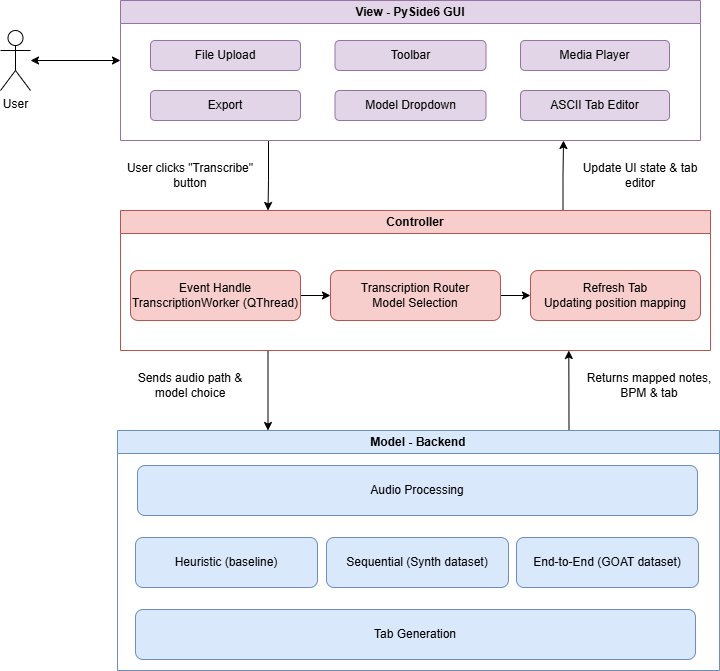

The diagram above was exported from draw.io. Its source (the exported page's mxGraphModel, read from the mxfile embedded in the PNG):
<mxGraphModel dx="996" dy="710" grid="1" gridSize="10" guides="1" tooltips="1" connect="1" arrows="1" fold="1" page="1" pageScale="1" pageWidth="827" pageHeight="1169" math="0" shadow="0">
  <root>
    <mxCell id="0" />
    <mxCell id="1" parent="0" />
    <mxCell id="cFBFgGv5vEWe4tWg2Lcq-1" edge="1" parent="1" source="cFBFgGv5vEWe4tWg2Lcq-2" style="edgeStyle=orthogonalEdgeStyle;rounded=0;orthogonalLoop=1;jettySize=auto;html=1;startArrow=classic;startFill=1;">
      <mxGeometry relative="1" as="geometry">
        <mxPoint x="170" y="90" as="targetPoint" />
      </mxGeometry>
    </mxCell>
    <mxCell id="cFBFgGv5vEWe4tWg2Lcq-2" parent="1" style="shape=umlActor;verticalLabelPosition=bottom;verticalAlign=top;html=1;outlineConnect=0;" value="User" vertex="1">
      <mxGeometry height="60" width="30" x="50" y="60" as="geometry" />
    </mxCell>
    <mxCell id="cFBFgGv5vEWe4tWg2Lcq-3" edge="1" parent="1" style="edgeStyle=orthogonalEdgeStyle;rounded=0;orthogonalLoop=1;jettySize=auto;html=1;entryX=0.25;entryY=0;entryDx=0;entryDy=0;" target="cFBFgGv5vEWe4tWg2Lcq-13">
      <mxGeometry relative="1" as="geometry">
        <Array as="points">
          <mxPoint x="318" y="170" />
          <mxPoint x="318" y="210" />
          <mxPoint x="317" y="210" />
        </Array>
        <mxPoint x="318" y="170" as="sourcePoint" />
      </mxGeometry>
    </mxCell>
    <mxCell id="cFBFgGv5vEWe4tWg2Lcq-4" parent="1" style="swimlane;whiteSpace=wrap;html=1;fillColor=#e1d5e7;strokeColor=#9673a6;" value="View - PySide6 GUI" vertex="1">
      <mxGeometry height="140" width="580" x="170" y="30" as="geometry" />
    </mxCell>
    <mxCell id="cFBFgGv5vEWe4tWg2Lcq-5" parent="cFBFgGv5vEWe4tWg2Lcq-4" style="rounded=1;whiteSpace=wrap;html=1;fillColor=#e1d5e7;strokeColor=#9673a6;" value="Model Dropdown" vertex="1">
      <mxGeometry height="30" width="151" x="214.5" y="90" as="geometry" />
    </mxCell>
    <mxCell id="cFBFgGv5vEWe4tWg2Lcq-6" parent="cFBFgGv5vEWe4tWg2Lcq-4" style="rounded=1;whiteSpace=wrap;html=1;fillColor=#e1d5e7;strokeColor=#9673a6;" value="Toolbar" vertex="1">
      <mxGeometry height="30" width="151" x="214.5" y="40" as="geometry" />
    </mxCell>
    <mxCell id="cFBFgGv5vEWe4tWg2Lcq-7" parent="cFBFgGv5vEWe4tWg2Lcq-4" style="rounded=1;whiteSpace=wrap;html=1;fillColor=#e1d5e7;strokeColor=#9673a6;" value="File Upload" vertex="1">
      <mxGeometry height="30" width="150" x="30" y="40" as="geometry" />
    </mxCell>
    <mxCell id="cFBFgGv5vEWe4tWg2Lcq-8" parent="cFBFgGv5vEWe4tWg2Lcq-4" style="rounded=1;whiteSpace=wrap;html=1;fillColor=#e1d5e7;strokeColor=#9673a6;" value="Export" vertex="1">
      <mxGeometry height="30" width="150" x="30" y="90" as="geometry" />
    </mxCell>
    <mxCell id="cFBFgGv5vEWe4tWg2Lcq-9" parent="cFBFgGv5vEWe4tWg2Lcq-4" style="rounded=1;whiteSpace=wrap;html=1;fillColor=#e1d5e7;strokeColor=#9673a6;" value="ASCII Tab Editor" vertex="1">
      <mxGeometry height="30" width="149" x="400" y="90" as="geometry" />
    </mxCell>
    <mxCell id="cFBFgGv5vEWe4tWg2Lcq-10" parent="cFBFgGv5vEWe4tWg2Lcq-4" style="rounded=1;whiteSpace=wrap;html=1;fillColor=#e1d5e7;strokeColor=#9673a6;" value="Media Player" vertex="1">
      <mxGeometry height="30" width="149" x="400" y="40" as="geometry" />
    </mxCell>
    <mxCell id="cFBFgGv5vEWe4tWg2Lcq-11" edge="1" parent="1" source="cFBFgGv5vEWe4tWg2Lcq-13" style="edgeStyle=orthogonalEdgeStyle;rounded=0;orthogonalLoop=1;jettySize=auto;html=1;exitX=0.75;exitY=0;exitDx=0;exitDy=0;">
      <mxGeometry relative="1" as="geometry">
        <mxPoint x="613" y="170" as="targetPoint" />
      </mxGeometry>
    </mxCell>
    <mxCell id="cFBFgGv5vEWe4tWg2Lcq-12" edge="1" parent="1" source="cFBFgGv5vEWe4tWg2Lcq-13" style="edgeStyle=orthogonalEdgeStyle;rounded=0;orthogonalLoop=1;jettySize=auto;html=1;exitX=0.25;exitY=1;exitDx=0;exitDy=0;entryX=0.25;entryY=0;entryDx=0;entryDy=0;" target="cFBFgGv5vEWe4tWg2Lcq-20">
      <mxGeometry relative="1" as="geometry" />
    </mxCell>
    <mxCell id="cFBFgGv5vEWe4tWg2Lcq-13" parent="1" style="swimlane;whiteSpace=wrap;html=1;fillColor=#f8cecc;strokeColor=#b85450;" value="Controller" vertex="1">
      <mxGeometry height="140" width="590" x="170" y="240" as="geometry" />
    </mxCell>
    <mxCell id="cFBFgGv5vEWe4tWg2Lcq-14" edge="1" parent="cFBFgGv5vEWe4tWg2Lcq-13" source="cFBFgGv5vEWe4tWg2Lcq-15" style="edgeStyle=orthogonalEdgeStyle;rounded=0;orthogonalLoop=1;jettySize=auto;html=1;entryX=0;entryY=0.5;entryDx=0;entryDy=0;" target="cFBFgGv5vEWe4tWg2Lcq-17">
      <mxGeometry relative="1" as="geometry" />
    </mxCell>
    <mxCell id="cFBFgGv5vEWe4tWg2Lcq-15" parent="cFBFgGv5vEWe4tWg2Lcq-13" style="rounded=1;whiteSpace=wrap;html=1;fillColor=#f8cecc;strokeColor=#b85450;" value="Event Handle&lt;div&gt;TranscriptionWorker (QThread)&lt;/div&gt;" vertex="1">
      <mxGeometry height="50" width="170" x="10" y="60" as="geometry" />
    </mxCell>
    <mxCell id="cFBFgGv5vEWe4tWg2Lcq-16" edge="1" parent="cFBFgGv5vEWe4tWg2Lcq-13" source="cFBFgGv5vEWe4tWg2Lcq-17" style="edgeStyle=orthogonalEdgeStyle;rounded=0;orthogonalLoop=1;jettySize=auto;html=1;" target="cFBFgGv5vEWe4tWg2Lcq-18">
      <mxGeometry relative="1" as="geometry" />
    </mxCell>
    <mxCell id="cFBFgGv5vEWe4tWg2Lcq-17" parent="cFBFgGv5vEWe4tWg2Lcq-13" style="rounded=1;whiteSpace=wrap;html=1;fillColor=#f8cecc;strokeColor=#b85450;" value="Transcription Router&lt;div&gt;Model Selection&lt;/div&gt;" vertex="1">
      <mxGeometry height="50" width="170" x="210" y="60" as="geometry" />
    </mxCell>
    <mxCell id="cFBFgGv5vEWe4tWg2Lcq-18" parent="cFBFgGv5vEWe4tWg2Lcq-13" style="rounded=1;whiteSpace=wrap;html=1;fillColor=#f8cecc;strokeColor=#b85450;" value="Refresh Tab&lt;div&gt;Updating position mapping&lt;/div&gt;" vertex="1">
      <mxGeometry height="50" width="170" x="410" y="60" as="geometry" />
    </mxCell>
    <mxCell id="cFBFgGv5vEWe4tWg2Lcq-19" edge="1" parent="1" source="cFBFgGv5vEWe4tWg2Lcq-20" style="edgeStyle=orthogonalEdgeStyle;rounded=0;orthogonalLoop=1;jettySize=auto;html=1;exitX=0.75;exitY=0;exitDx=0;exitDy=0;">
      <mxGeometry relative="1" as="geometry">
        <Array as="points">
          <mxPoint x="618" y="460" />
          <mxPoint x="618" y="420" />
        </Array>
        <mxPoint x="618.3157894736844" y="380" as="targetPoint" />
      </mxGeometry>
    </mxCell>
    <mxCell id="cFBFgGv5vEWe4tWg2Lcq-20" parent="1" style="swimlane;whiteSpace=wrap;html=1;fillColor=#dae8fc;strokeColor=#6c8ebf;" value="Model - Backend" vertex="1">
      <mxGeometry height="240" width="602" x="167" y="460" as="geometry" />
    </mxCell>
    <mxCell id="cFBFgGv5vEWe4tWg2Lcq-21" parent="cFBFgGv5vEWe4tWg2Lcq-20" style="rounded=1;whiteSpace=wrap;html=1;fillColor=#dae8fc;strokeColor=#6c8ebf;" value="Audio Processing" vertex="1">
      <mxGeometry height="50" width="560" x="20" y="35" as="geometry" />
    </mxCell>
    <mxCell id="cFBFgGv5vEWe4tWg2Lcq-22" parent="cFBFgGv5vEWe4tWg2Lcq-20" style="rounded=1;whiteSpace=wrap;html=1;fillColor=#dae8fc;strokeColor=#6c8ebf;" value="Tab Generation" vertex="1">
      <mxGeometry height="50" width="560" x="18" y="179" as="geometry" />
    </mxCell>
    <mxCell id="cFBFgGv5vEWe4tWg2Lcq-23" parent="cFBFgGv5vEWe4tWg2Lcq-20" style="rounded=1;whiteSpace=wrap;html=1;fillColor=#dae8fc;strokeColor=#6c8ebf;" value="Heuristic (baseline)" vertex="1">
      <mxGeometry height="50" width="182" x="18" y="107" as="geometry" />
    </mxCell>
    <mxCell id="cFBFgGv5vEWe4tWg2Lcq-24" parent="cFBFgGv5vEWe4tWg2Lcq-20" style="rounded=1;whiteSpace=wrap;html=1;fillColor=#dae8fc;strokeColor=#6c8ebf;" value="Sequential (Synth dataset)" vertex="1">
      <mxGeometry height="50" width="182" x="209" y="107" as="geometry" />
    </mxCell>
    <mxCell id="cFBFgGv5vEWe4tWg2Lcq-25" parent="cFBFgGv5vEWe4tWg2Lcq-20" style="rounded=1;whiteSpace=wrap;html=1;fillColor=#dae8fc;strokeColor=#6c8ebf;" value="End-to-End (GOAT dataset)" vertex="1">
      <mxGeometry height="50" width="182" x="399" y="107" as="geometry" />
    </mxCell>
    <mxCell id="cFBFgGv5vEWe4tWg2Lcq-26" parent="1" style="text;html=1;whiteSpace=wrap;strokeColor=none;fillColor=none;align=center;verticalAlign=middle;rounded=0;" value="User clicks &quot;Transcribe&quot; button" vertex="1">
      <mxGeometry height="30" width="140" x="170" y="190" as="geometry" />
    </mxCell>
    <mxCell id="cFBFgGv5vEWe4tWg2Lcq-27" parent="1" style="text;html=1;whiteSpace=wrap;strokeColor=none;fillColor=none;align=center;verticalAlign=middle;rounded=0;" value="Sends audio path &amp;amp; model choice" vertex="1">
      <mxGeometry height="30" width="140" x="170" y="400" as="geometry" />
    </mxCell>
    <mxCell id="cFBFgGv5vEWe4tWg2Lcq-28" parent="1" style="text;html=1;whiteSpace=wrap;strokeColor=none;fillColor=none;align=center;verticalAlign=middle;rounded=0;" value="Returns mapped notes, BPM &amp;amp; tab" vertex="1">
      <mxGeometry height="30" width="140" x="629" y="400" as="geometry" />
    </mxCell>
    <mxCell id="cFBFgGv5vEWe4tWg2Lcq-29" parent="1" style="text;html=1;whiteSpace=wrap;strokeColor=none;fillColor=none;align=center;verticalAlign=middle;rounded=0;" value="Update UI state &amp;amp; tab editor" vertex="1">
      <mxGeometry height="30" width="140" x="620" y="190" as="geometry" />
    </mxCell>
  </root>
</mxGraphModel>